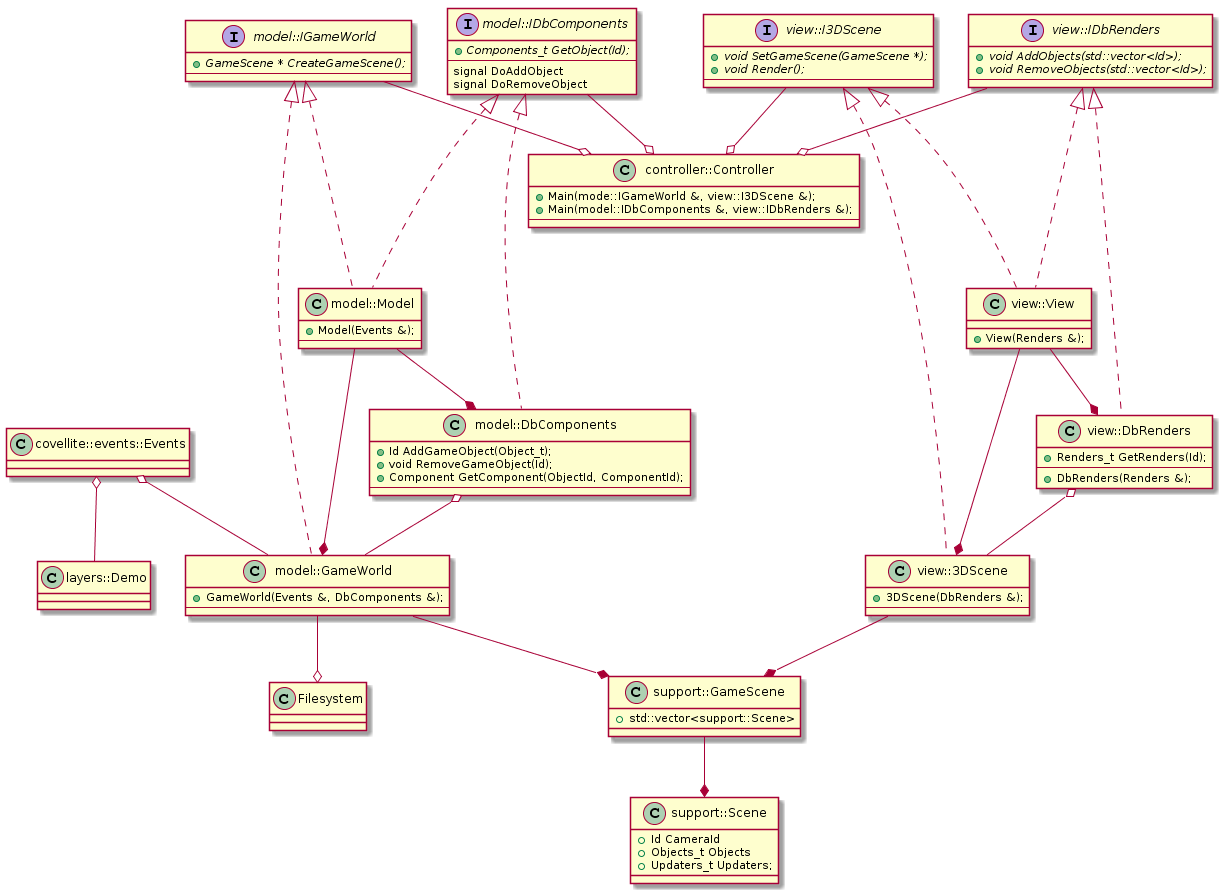

The diagram above was rendered by PlantUML. Its source (embedded in the PNG):
@startuml
class Events as "covellite::events::Events"
{
}

class GuiPanels as "layers::Demo"
{
}

interface model_IScene as "model::IGameWorld"
{
  {abstract} + GameScene * CreateGameScene();
  ---
}

interface model_IComponents as "model::IDbComponents"
{
  {abstract} + Components_t GetObject(Id);
  ---
  signal DoAddObject
  signal DoRemoveObject
}

class model_Main as "model::Model"
{
  + Model(Events &);
  ---
}

class model_Components as "model::DbComponents"
{
  + Id AddGameObject(Object_t);
  + void RemoveGameObject(Id);
  + Component GetComponent(ObjectId, ComponentId);
  ---
}

class model_GameWorld as "model::GameWorld"
{
  + GameWorld(Events &, DbComponents &);
  ---
}

class model_GameScene as "support::GameScene"
{
  + std::vector<support::Scene>
}

class model_Scene as "support::Scene"
{
  + Id CameraId
  + Objects_t Objects
  + Updaters_t Updaters;
}

model_IComponents <|-.- model_Components
model_IComponents <|-.- model_Main
model_IScene <|-.- model_GameWorld
model_IScene <|-.- model_Main
model_Main --* model_Components
model_Main --* model_GameWorld
model_Components o-- model_GameWorld

model_GameWorld --o Filesystem
model_GameWorld --* model_GameScene

model_GameScene --* model_Scene

Events o-- model_GameWorld
Events o-- GuiPanels

interface view_IScene as "view::I3DScene"
{
  {abstract} + void SetGameScene(GameScene *);
  {abstract} + void Render();
  ---
}

interface view_IRenders as "view::IDbRenders"
{
  {abstract} + void AddObjects(std::vector<Id>);
  {abstract} + void RemoveObjects(std::vector<Id>);
  ---
}

class view_Main as "view::View"
{
  + View(Renders &);
}

class view_Renders as "view::DbRenders"
{
  + Renders_t GetRenders(Id);
  ---
  + DbRenders(Renders &);
}

class view_3DScene as "view::3DScene"
{
  + 3DScene(DbRenders &);
  ---
}

view_IRenders <|-.- view_Renders
view_IRenders <|-.- view_Main
view_IScene <|-.- view_3DScene
view_IScene <|-.- view_Main
view_Main --* view_Renders
view_Main --* view_3DScene
view_Renders o-- view_3DScene
view_3DScene --* model_GameScene

class controller_Main as "controller::Controller"
{
  + Main(mode::IGameWorld &, view::I3DScene &);
  + Main(model::IDbComponents &, view::IDbRenders &);
  ---
}

model_IScene --o controller_Main
model_IComponents --o controller_Main
view_IScene --o controller_Main
view_IRenders --o controller_Main
@enduml